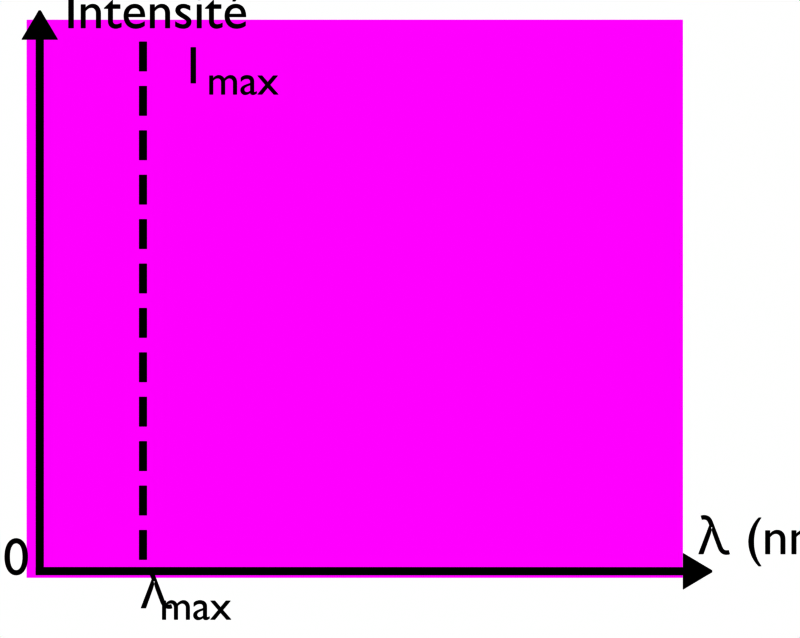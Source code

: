 # Source: corps_chaud.blend  (saved by Blender 4.2.66; exported with 4.5.12 LTS)
import bpy
from mathutils import Matrix  # noqa: F401  (used for matrix-valued properties, if any)

bpy.ops.wm.read_factory_settings(use_empty=True)
scene = bpy.context.scene
scene.name = 'Scene'

# ---- collections
col_collection = bpy.data.collections.new('Collection'); scene.collection.children.link(col_collection)
col_flux_lumineux = bpy.data.collections.new('Flux lumineux'); scene.collection.children.link(col_flux_lumineux)
col_corps_chaud_t_variable = bpy.data.collections.new('Corps chaud T variable'); scene.collection.children.link(col_corps_chaud_t_variable)
col_lumiere = bpy.data.collections.new('Lumiere'); col_corps_chaud_t_variable.children.link(col_lumiere)
col_temperature = bpy.data.collections.new('Temperature'); col_corps_chaud_t_variable.children.link(col_temperature)
col_corps_chaud_3000_k = bpy.data.collections.new('Corps chaud 3000 K'); scene.collection.children.link(col_corps_chaud_3000_k)

# ---- images (referenced by path relative to the original .blend; pixels are not part of the script)
import os
ASSET_DIR = os.environ.get("B2B_ASSET_DIR", "")  # directory of the original .blend (textures are referenced by path, not embedded)
HERE = os.path.dirname(os.path.abspath(__file__))  # packed textures are extracted next to this script under _unpacked/

def load_image(name, relpath, width, height, colorspace="sRGB"):
    """Load a texture the original file referenced (path relative to the .blend, or extracted next to this script)."""
    p = next((c for c in (os.path.join(HERE, relpath), os.path.join(ASSET_DIR, relpath)) if relpath and os.path.exists(c)), "")
    if p:
        img = bpy.data.images.load(p, check_existing=True)
        img.name = name
    else:  # same state as the original file: an image datablock whose file is absent (Cycles renders it pink)
        img = bpy.data.images.new(name, width, height)
        img.source = "FILE"
        img.filepath = "//" + (relpath or name)
    img.colorspace_settings.name = colorspace
    return img
img_luminance_corps_chaud_png_001 = load_image('luminance_corps_chaud.png.001', 'luminance_corps_chaud.png', 1024, 1024, 'sRGB')
img_luminance_corps_chaud_t3000_png = load_image('luminance_corps_chaud_T3000.png', 'luminance_corps_chaud_T3000.png', 1024, 1024, 'sRGB')

# ---- materials (node trees are filled in below, after node groups)
mat_ligne = bpy.data.materials.new('Ligne')
mat_ligne.alpha_threshold = 0.0
mat_ligne.use_transparent_shadow = False
mat_ligne.line_color = (0.0, 0.0, 0.0, 1.0)
mat_blanc = bpy.data.materials.new('Blanc')
mat_blanc.alpha_threshold = 0.0
mat_blanc.use_transparent_shadow = False
mat_blanc.line_color = (0.0, 0.0, 0.0, 1.0)
mat_flux = bpy.data.materials.new('Flux')
mat_flux.surface_render_method = 'BLENDED'
mat_flux.blend_method = 'BLEND'
mat_flux.alpha_threshold = 0.0
mat_flux.use_transparency_overlap = False
mat_flux.show_transparent_back = False
mat_flux.line_color = (0.0, 0.0, 0.0, 1.0)
mat_arc_en_ciel = bpy.data.materials.new('Arc-en-ciel')
mat_flux_001 = bpy.data.materials.new('Flux.001')
mat_flux_001.surface_render_method = 'BLENDED'
mat_flux_001.blend_method = 'BLEND'
mat_flux_001.alpha_threshold = 0.0
mat_flux_001.use_transparency_overlap = False
mat_flux_001.show_transparent_back = False
mat_flux_001.line_color = (0.0, 0.0, 0.0, 1.0)

# ---- material node trees
mat_ligne.use_nodes = True; mat_ligne.node_tree.nodes.clear()
_N = mat_ligne.node_tree.nodes; _L = mat_ligne.node_tree.links
n0 = _N.new('ShaderNodeOutputMaterial'); n0.name = 'Material Output'; n0.location = (300, 300)
n1 = _N.new('ShaderNodeEmission'); n1.name = 'Emission'; n1.location = (92, 290)
n1.inputs[0].default_value = (0.0, 0.0, 0.0, 1.0)
_L.new(n1.outputs[0], n0.inputs[0])
n0.is_active_output = True
mat_blanc.use_nodes = True; mat_blanc.node_tree.nodes.clear()
_N = mat_blanc.node_tree.nodes; _L = mat_blanc.node_tree.links
n0 = _N.new('ShaderNodeOutputMaterial'); n0.name = 'Material Output'; n0.location = (300, 300)
n1 = _N.new('ShaderNodeEmission'); n1.name = 'Emission'; n1.location = (10, 300)
n1.inputs[0].default_value = (1.0, 1.0, 0.9999, 1.0)
_L.new(n1.outputs[0], n0.inputs[0])
n0.is_active_output = True
mat_flux.use_nodes = True; mat_flux.node_tree.nodes.clear()
_N = mat_flux.node_tree.nodes; _L = mat_flux.node_tree.links
n0 = _N.new('ShaderNodeTexCoord'); n0.name = 'Texture Coordinate'; n0.location = (-497, 387)
n1 = _N.new('ShaderNodeMapping'); n1.name = 'Mapping'; n1.location = (-300, 363)
n1.width = 240
n2 = _N.new('ShaderNodeTexImage'); n2.name = 'Image Texture'; n2.location = (-10, 323)
n2.image = img_luminance_corps_chaud_png_001
n3 = _N.new('ShaderNodeBsdfTransparent'); n3.name = 'Transparent BSDF'; n3.location = (284, 256)
n4 = _N.new('ShaderNodeOutputMaterial'); n4.name = 'Material Output'; n4.location = (681, 263)
n4.target = 'CYCLES'
n5 = _N.new('ShaderNodeMixShader'); n5.name = 'Mix Shader'; n5.location = (475, 327)
n6 = _N.new('ShaderNodeEmission'); n6.name = 'Emission'; n6.location = (282, 167)
n7 = _N.new('ShaderNodeOutputMaterial'); n7.name = 'Material Output.001'; n7.location = (681, 43)
n7.target = 'EEVEE'
n8 = _N.new('ShaderNodeMixShader'); n8.name = 'Mix Shader.001'; n8.location = (681, -177)
n8.label = 'Disable Shadow'
n8.hide = True
n9 = _N.new('ShaderNodeLightPath'); n9.name = 'Light Path'; n9.location = (681, -142)
n9.hide = True
n10 = _N.new('ShaderNodeBsdfTransparent'); n10.name = 'Transparent BSDF.001'; n10.location = (681, -212)
n10.hide = True
_L.new(n1.outputs[0], n2.inputs[0])
_L.new(n0.outputs[2], n1.inputs[0])
_L.new(n2.outputs[0], n6.inputs[0])
_L.new(n5.outputs[0], n4.inputs[0])
_L.new(n6.outputs[0], n5.inputs[2])
_L.new(n3.outputs[0], n5.inputs[1])
_L.new(n2.outputs[1], n5.inputs[0])
_L.new(n5.outputs[0], n8.inputs[1])
_L.new(n8.outputs[0], n7.inputs[0])
_L.new(n9.outputs[1], n8.inputs[0])
_L.new(n10.outputs[0], n8.inputs[2])
n4.is_active_output = True
mat_arc_en_ciel.use_nodes = True; mat_arc_en_ciel.node_tree.nodes.clear()
_N = mat_arc_en_ciel.node_tree.nodes; _L = mat_arc_en_ciel.node_tree.links
n0 = _N.new('ShaderNodeOutputMaterial'); n0.name = 'Material Output'; n0.location = (502, 282)
n1 = _N.new('ShaderNodeValToRGB'); n1.name = 'Color Ramp'; n1.location = (-150, 262)
n1.color_ramp.interpolation = 'B_SPLINE'
while len(n1.color_ramp.elements) > 1: n1.color_ramp.elements.remove(n1.color_ramp.elements[-1])
n1.color_ramp.elements[0].position = 0.08182; n1.color_ramp.elements[0].color = (0.6281, 0.02242, 0.002504, 1.0)
_e = n1.color_ramp.elements.new(0.2); _e.color = (1.0, 0.04888, 0.008877, 1.0)
_e = n1.color_ramp.elements.new(0.4); _e.color = (0.9017, 0.7851, 0.01729, 1.0)
_e = n1.color_ramp.elements.new(0.6); _e.color = (0.01888, 0.8812, 0.1281, 1.0)
_e = n1.color_ramp.elements.new(0.8); _e.color = (0.008662, 0.1677, 0.7891, 1.0)
_e = n1.color_ramp.elements.new(0.9409); _e.color = (0.1501, 0.007499, 0.7089, 1.0)
n2 = _N.new('ShaderNodeTexCoord'); n2.name = 'Texture Coordinate'; n2.location = (-719, 262)
n3 = _N.new('ShaderNodeMapping'); n3.name = 'Mapping'; n3.location = (-526, 262)
n4 = _N.new('ShaderNodeSeparateXYZ'); n4.name = 'Separate XYZ'; n4.location = (-334, 262)
n5 = _N.new('ShaderNodeEmission'); n5.name = 'Emission'; n5.location = (122, 262)
n6 = _N.new('ShaderNodeMixShader'); n6.name = 'Mix Shader'; n6.location = (318, 372)
n7 = _N.new('ShaderNodeBsdfTransparent'); n7.name = 'Transparent BSDF'; n7.location = (120, 371)
_L.new(n2.outputs[0], n3.inputs[0])
_L.new(n4.outputs[0], n1.inputs[0])
_L.new(n3.outputs[0], n4.inputs[0])
_L.new(n1.outputs[0], n5.inputs[0])
_L.new(n5.outputs[0], n6.inputs[1])
_L.new(n6.outputs[0], n0.inputs[0])
_L.new(n7.outputs[0], n6.inputs[2])
n0.is_active_output = True
mat_flux_001.use_nodes = True; mat_flux_001.node_tree.nodes.clear()
_N = mat_flux_001.node_tree.nodes; _L = mat_flux_001.node_tree.links
n0 = _N.new('ShaderNodeTexCoord'); n0.name = 'Texture Coordinate'; n0.location = (-497, 387)
n1 = _N.new('ShaderNodeMapping'); n1.name = 'Mapping'; n1.location = (-300, 363)
n1.width = 240
n2 = _N.new('ShaderNodeTexImage'); n2.name = 'Image Texture'; n2.location = (-10, 323)
n2.image = img_luminance_corps_chaud_t3000_png
n3 = _N.new('ShaderNodeBsdfTransparent'); n3.name = 'Transparent BSDF'; n3.location = (284, 256)
n4 = _N.new('ShaderNodeOutputMaterial'); n4.name = 'Material Output'; n4.location = (681, 263)
n4.target = 'CYCLES'
n5 = _N.new('ShaderNodeMixShader'); n5.name = 'Mix Shader'; n5.location = (475, 327)
n6 = _N.new('ShaderNodeEmission'); n6.name = 'Emission'; n6.location = (282, 167)
n7 = _N.new('ShaderNodeOutputMaterial'); n7.name = 'Material Output.001'; n7.location = (681, 43)
n7.target = 'EEVEE'
n8 = _N.new('ShaderNodeMixShader'); n8.name = 'Mix Shader.001'; n8.location = (681, -177)
n8.label = 'Disable Shadow'
n8.hide = True
n9 = _N.new('ShaderNodeLightPath'); n9.name = 'Light Path'; n9.location = (681, -142)
n9.hide = True
n10 = _N.new('ShaderNodeBsdfTransparent'); n10.name = 'Transparent BSDF.001'; n10.location = (681, -212)
n10.hide = True
_L.new(n1.outputs[0], n2.inputs[0])
_L.new(n0.outputs[2], n1.inputs[0])
_L.new(n2.outputs[0], n6.inputs[0])
_L.new(n5.outputs[0], n4.inputs[0])
_L.new(n6.outputs[0], n5.inputs[2])
_L.new(n3.outputs[0], n5.inputs[1])
_L.new(n2.outputs[1], n5.inputs[0])
_L.new(n5.outputs[0], n8.inputs[1])
_L.new(n8.outputs[0], n7.inputs[0])
_L.new(n9.outputs[1], n8.inputs[0])
_L.new(n10.outputs[0], n8.inputs[2])
n4.is_active_output = True

# ---- world
world_world = bpy.data.worlds.new('World'); scene.world = world_world
world_world.use_nodes = True; world_world.node_tree.nodes.clear()
_N = world_world.node_tree.nodes; _L = world_world.node_tree.links
n0 = _N.new('ShaderNodeOutputWorld'); n0.name = 'World Output'; n0.location = (300, 300)
n1 = _N.new('ShaderNodeBackground'); n1.name = 'Background'; n1.location = (10, 300)
n1.inputs[0].default_value = (0.05088, 0.05088, 0.05088, 1.0)
_L.new(n1.outputs[0], n0.inputs[0])
n0.is_active_output = True
world_world.color = (0.05088, 0.05088, 0.05088)
world_world.use_sun_shadow = False
world_world.sun_shadow_jitter_overblur = 0.0

# ---- cameras
cam_camera_001 = bpy.data.cameras.new('Camera.001')
cam_camera_001.type = 'ORTHO'
cam_camera_001.clip_end = 100.0
cam_camera_001.ortho_scale = 2.8

# ---- lights
light_sun = bpy.data.lights.new('Sun', 'SUN')
light_sun.transmission_factor = 0.0
light_sun.energy = 1.0

# ---- meshes
me_plane_008 = bpy.data.meshes.new('Plane.008')
me_plane_008.from_pydata([(-0.02377, -1.63, 0.0), (0.02377, -1.63, 0.0), (-0.02377, 2.303, 0.0), (0.02377, 2.303, 0.0), (0.02377, 2.449, 0.0), (-0.02377, 2.449, 0.0), (-0.02377, 2.301, 0.0), (0.02377, 2.301, 0.0), (-0.1098, 2.303, 0.0), (0.1098, 2.303, 0.0), (0.1098, 2.305, 0.0), (-0.1098, 2.305, 0.0), (0.006075, 2.48, 0.0), (-0.006075, 2.48, 0.0), (-0.01531, 2.464, 0.0), (0.01531, 2.464, 0.0), (-0.02377, 2.308, 0.0), (0.02377, 2.308, 0.0), (-0.1098, 2.304, 0.0), (0.1098, 2.304, 0.0)], [], [(6, 7, 3, 2), (16, 17, 4, 5), (0, 1, 7, 6), (17, 3, 9, 19), (16, 5, 11, 18), (14, 15, 12, 13), (5, 4, 15, 14), (2, 16, 18, 8), (4, 17, 19, 10), (2, 3, 17, 16)])
_uv = me_plane_008.uv_layers.new(name='UVMap')
_uv.uv.foreach_set('vector', [0.0, 0.4996, 1.0, 0.4996, 1.0, 0.5, 0.0, 0.5, 0.0, 0.5004, 1.0, 0.5004, 1.0, 0.5115, 0.0, 0.5115, 0.0, 0.1446, 1.0, 0.1446, 1.0, 0.4996, 0.0, 0.4996, 1.0, 0.5004, 1.0, 0.5, 1.0, 0.5, 1.0, 0.5058, 0.0, 0.5004, 0.0, 0.5115, 0.0, 0.5115, 0.0, 0.5058, 0.04961, 0.5123, 0.9901, 0.5122, 1.0, 0.5123, 0.0, 0.5122, 0.0, 0.5115, 1.0, 0.5115, 0.9901, 0.5122, 0.04961, 0.5123, 0.0, 0.5, 0.0, 0.5004, 0.0, 0.5058, 0.0, 0.5, 1.0, 0.5115, 1.0, 0.5004, 1.0, 0.5058, 1.0, 0.5115, 0.0, 0.5, 1.0, 0.5, 1.0, 0.5004, 0.0, 0.5004])
me_plane_008.materials.append(mat_ligne)
me_plane_008.use_remesh_fix_poles = True
me_plane_008.use_remesh_preserve_attributes = False
me_plane_008.update()
me_plane_007 = bpy.data.meshes.new('Plane.007')
me_plane_007.from_pydata([(-0.03686, -1.264, 0.0), (0.01068, -1.264, 0.0), (-0.03686, 1.96, 0.0), (0.01068, 1.96, 0.0), (0.01068, 2.106, 0.0), (-0.03686, 2.106, 0.0), (-0.03686, 1.958, 0.0), (0.01068, 1.958, 0.0), (-0.1229, 1.96, 0.0), (0.09668, 1.96, 0.0), (0.09668, 1.962, 0.0), (-0.1229, 1.962, 0.0), (-0.007012, 2.137, 0.0), (-0.01916, 2.137, 0.0), (-0.02839, 2.121, 0.0), (0.002219, 2.121, 0.0), (-0.03686, 1.965, 0.0), (0.01068, 1.965, 0.0), (-0.1229, 1.961, 0.0), (0.09668, 1.961, 0.0)], [], [(6, 7, 3, 2), (16, 17, 4, 5), (0, 1, 7, 6), (17, 3, 9, 19), (16, 5, 11, 18), (14, 15, 12, 13), (5, 4, 15, 14), (2, 16, 18, 8), (4, 17, 19, 10), (2, 3, 17, 16)])
_uv = me_plane_007.uv_layers.new(name='UVMap')
_uv.uv.foreach_set('vector', [0.0, 0.4996, 1.0, 0.4996, 1.0, 0.5, 0.0, 0.5, 0.0, 0.5004, 1.0, 0.5004, 1.0, 0.5115, 0.0, 0.5115, 0.0, 0.1446, 1.0, 0.1446, 1.0, 0.4996, 0.0, 0.4996, 1.0, 0.5004, 1.0, 0.5, 1.0, 0.5, 1.0, 0.5058, 0.0, 0.5004, 0.0, 0.5115, 0.0, 0.5115, 0.0, 0.5058, 0.04961, 0.5123, 0.9901, 0.5122, 1.0, 0.5123, 0.0, 0.5122, 0.0, 0.5115, 1.0, 0.5115, 0.9901, 0.5122, 0.04961, 0.5123, 0.0, 0.5, 0.0, 0.5004, 0.0, 0.5058, 0.0, 0.5, 1.0, 0.5115, 1.0, 0.5004, 1.0, 0.5058, 1.0, 0.5115, 0.0, 0.5, 1.0, 0.5, 1.0, 0.5004, 0.0, 0.5004])
me_plane_007.materials.append(mat_ligne)
me_plane_007.use_remesh_fix_poles = True
me_plane_007.use_remesh_preserve_attributes = False
me_plane_007.update()
me_plane_001 = bpy.data.meshes.new('Plane.001')
me_plane_001.from_pydata([(-1.0, -1.0, 0.0), (1.0, -1.0, 0.0), (-1.0, 1.0, 0.0), (1.0, 1.0, 0.0)], [], [(0, 1, 3, 2)])
_uv = me_plane_001.uv_layers.new(name='UVMap')
_uv.uv.foreach_set('vector', [0.0, 0.0, 1.0, 0.0, 1.0, 1.0, 0.0, 1.0])
me_plane_001.materials.append(mat_blanc)
me_plane_001.update()
me_plane_004 = bpy.data.meshes.new('Plane.004')
me_plane_004.from_pydata([(-1.0, -1.0, 0.0), (1.0, -1.0, 0.0), (-1.0, 1.0, 0.0), (1.0, 1.0, 0.0)], [], [(0, 1, 3, 2)])
_uv = me_plane_004.uv_layers.new(name='UVMap')
_uv.uv.foreach_set('vector', [0.1276, 0.1264, 0.8985, 0.1264, 0.8985, 0.8731, 0.1276, 0.8731])
me_plane_004.materials.append(mat_flux)
me_plane_004.use_remesh_fix_poles = True
me_plane_004.use_remesh_preserve_attributes = False
me_plane_004.update()
me_plane_009 = bpy.data.meshes.new('Plane.009')
me_plane_009.from_pydata([(-0.03686, -1.264, 0.0), (0.01068, -1.264, 0.0), (-0.03686, -1.132, 0.0), (0.01068, -1.132, 0.0)], [], [(0, 1, 3, 2)])
_uv = me_plane_009.uv_layers.new(name='UVMap')
_uv.uv.foreach_set('vector', [0.0, 0.1446, 1.0, 0.1446, 1.0, 0.159, 0.0, 0.1591])
me_plane_009.materials.append(mat_ligne)
me_plane_009.use_remesh_fix_poles = True
me_plane_009.use_remesh_preserve_attributes = False
me_plane_009.update()
me_plane_005 = bpy.data.meshes.new('Plane.005')
me_plane_005.from_pydata([(-1.0, -0.9743, 0.0), (1.0, -0.9743, 0.0), (-1.0, 0.9053, 0.0), (1.0, 0.9053, 0.0)], [], [(0, 1, 3, 2)])
_uv = me_plane_005.uv_layers.new(name='UVMap')
_uv.uv.foreach_set('vector', [0.0, 0.0, 1.0, 0.0, 1.0, 1.0, 0.0, 1.0])
me_plane_005.materials.append(mat_arc_en_ciel)
me_plane_005.update()
me_plane_002 = bpy.data.meshes.new('Plane.002')
me_plane_002.from_pydata([(-1.0, -1.0, 0.0), (1.0, -1.0, 0.0), (-1.0, 1.0, 0.0), (1.0, 1.0, 0.0)], [], [(0, 1, 3, 2)])
_uv = me_plane_002.uv_layers.new(name='UVMap')
_uv.uv.foreach_set('vector', [0.1281, 0.1493, 0.8996, 0.1493, 0.8996, 0.8778, 0.1281, 0.8778])
me_plane_002.materials.append(mat_flux_001)
me_plane_002.use_remesh_fix_poles = True
me_plane_002.use_remesh_preserve_attributes = False
me_plane_002.update()
me_plane_006 = bpy.data.meshes.new('Plane.006')
me_plane_006.from_pydata([(-0.01305, -0.08901, -2.425e-08), (0.01399, -0.08901, -2.425e-08), (-0.01305, 0.0146, -2.425e-08), (0.01399, 0.0146, -2.425e-08)], [], [(0, 1, 3, 2)])
_uv = me_plane_006.uv_layers.new(name='UVMap')
_uv.uv.foreach_set('vector', [0.0, 0.0, 1.0, 0.0, 1.0, 1.0, 0.0, 1.0])
me_plane_006.materials.append(mat_ligne)
me_plane_006.update()

# ---- curves / text
txt_text_010 = bpy.data.curves.new('Text.010', 'FONT')
txt_text_010.dimensions = '2D'
txt_text_010.body = 'Intensité'
txt_text_010.materials.append(mat_ligne)
txt_text_009 = bpy.data.curves.new('Text.009', 'FONT')
txt_text_009.dimensions = '2D'
txt_text_009.body = 'λ (nm)'
txt_text_009.materials.append(mat_ligne)
txt_text_016 = bpy.data.curves.new('Text.016', 'FONT')
txt_text_016.dimensions = '2D'
txt_text_016.body = '0'
txt_text_016.materials.append(mat_ligne)
txt_text_008 = bpy.data.curves.new('Text.008', 'FONT')
txt_text_008.dimensions = '2D'
txt_text_008.body = '0      500   1000  1500  2000  2500  3000  3500  4000'
txt_text_008.materials.append(mat_ligne)
txt_text_008.space_character = 0.999
txt_text_008.offset_x = -2.34
txt_text_008.offset_y = -8.959
txt_text_005 = bpy.data.curves.new('Text.005', 'FONT')
txt_text_005.dimensions = '2D'
txt_text_005.body = 'IR'
txt_text_005.materials.append(mat_ligne)
txt_text_007 = bpy.data.curves.new('Text.007', 'FONT')
txt_text_007.dimensions = '2D'
txt_text_007.body = 'UV'
txt_text_007.materials.append(mat_ligne)
txt_text_001 = bpy.data.curves.new('Text.001', 'FONT')
txt_text_001.dimensions = '2D'
txt_text_001.body = 'T = 1000 K'
txt_text_001.materials.append(mat_ligne)
txt_text_001.space_character = 0.999
txt_text_002 = bpy.data.curves.new('Text.002', 'FONT')
txt_text_002.dimensions = '2D'
txt_text_002.body = 'T = 3000 K'
txt_text_002.materials.append(mat_ligne)
txt_text_002.space_character = 0.999
txt_text_003 = bpy.data.curves.new('Text.003', 'FONT')
txt_text_003.dimensions = '2D'
txt_text_003.body = 'T = 4000 K'
txt_text_003.materials.append(mat_ligne)
txt_text_003.space_character = 0.999
txt_text_004 = bpy.data.curves.new('Text.004', 'FONT')
txt_text_004.dimensions = '2D'
txt_text_004.body = 'T = 5000 K'
txt_text_004.materials.append(mat_ligne)
txt_text_004.space_character = 0.999
txt_text_012 = bpy.data.curves.new('Text.012', 'FONT')
txt_text_012.dimensions = '2D'
txt_text_012.body = 'max'
txt_text_012.materials.append(mat_ligne)
txt_text_011 = bpy.data.curves.new('Text.011', 'FONT')
txt_text_011.dimensions = '2D'
txt_text_011.body = 'λ'
txt_text_011.materials.append(mat_ligne)
txt_text_013 = bpy.data.curves.new('Text.013', 'FONT')
txt_text_013.dimensions = '2D'
txt_text_013.body = 'I'
txt_text_013.materials.append(mat_ligne)
txt_text_015 = bpy.data.curves.new('Text.015', 'FONT')
txt_text_015.dimensions = '2D'
txt_text_015.body = 'max'
txt_text_015.materials.append(mat_ligne)

# ---- objects
ob_camera = bpy.data.objects.new('Camera', cam_camera_001)
ob_flux = bpy.data.objects.new('Flux', txt_text_010)
ob_axe_y = bpy.data.objects.new('Axe y', me_plane_008)
ob_axe_x = bpy.data.objects.new('Axe x', me_plane_007)
ob_longueur_d_onde = bpy.data.objects.new("Longueur d'onde", txt_text_009)
ob_fond = bpy.data.objects.new('Fond', me_plane_001)
ob_sun = bpy.data.objects.new('Sun', light_sun)
ob_longueur_d_onde_005 = bpy.data.objects.new("Longueur d'onde.005", txt_text_016)
ob_loi_corps_chaud = bpy.data.objects.new('Loi corps chaud', me_plane_004)
ob_valeur_x = bpy.data.objects.new('Valeur x', txt_text_008)
ob_axe_x_001 = bpy.data.objects.new('Axe x.001', me_plane_009)
ob_ir = bpy.data.objects.new('IR', txt_text_005)
ob_uv = bpy.data.objects.new('UV', txt_text_007)
ob_visible = bpy.data.objects.new('Visible', me_plane_005)
ob_axe_lambda_001 = bpy.data.objects.new('Axe lambda.001', txt_text_001)
ob_axe_lambda_002 = bpy.data.objects.new('Axe lambda.002', txt_text_002)
ob_axe_lambda_003 = bpy.data.objects.new('Axe lambda.003', txt_text_003)
ob_axe_lambda_004 = bpy.data.objects.new('Axe lambda.004', txt_text_004)
ob_loi_corps_chaud_001 = bpy.data.objects.new('Loi corps chaud.001', me_plane_002)
ob_longueur_d_onde_002 = bpy.data.objects.new("Longueur d'onde.002", txt_text_012)
ob_longueur_d_onde_001 = bpy.data.objects.new("Longueur d'onde.001", txt_text_011)
ob_longueur_d_onde_003 = bpy.data.objects.new("Longueur d'onde.003", txt_text_013)
ob_longueur_d_onde_004 = bpy.data.objects.new("Longueur d'onde.004", txt_text_015)
ob_plane_001 = bpy.data.objects.new('Plane.001', me_plane_006)

# ---- transforms, parenting, visibility, modifiers, constraints
ob_camera.location = (0.1584, -0.01881, 5.528)
ob_camera.rotation_euler = (6.283, -0.0, 0.0)
ob_camera.lock_rotations_4d = False
ob_camera.empty_display_type = 'ARROWS'
ob_camera.color = (0.0, 0.0, 0.0, 0.0)
ob_camera.display_type = 'WIRE'
ob_camera.lineart.crease_threshold = 0.0
ob_flux.location = (-1.016, 0.9982, 0.1142)
ob_flux.scale = (0.1845, 0.1845, 0.1845)
ob_axe_y.location = (-0.1777, -0.9025, 0.04927)
ob_axe_y.rotation_euler = (0.0, -0.0, -1.571)
ob_axe_y.scale = (0.576, 0.576, 0.576)
ob_axe_x.location = (-1.095, -0.1708, 0.04927)
ob_axe_x.scale = (0.576, 0.576, 0.576)
ob_longueur_d_onde.location = (1.198, -0.8428, 0.1142)
ob_longueur_d_onde.scale = (0.1845, 0.1845, 0.1845)
ob_fond.location = (0.1035, -0.02279, -0.02231)
ob_fond.scale = (1.929, 1.929, 1.929)
ob_sun.location = (0.0, 0.0, 0.0)
ob_longueur_d_onde_005.location = (-1.231, -0.9149, 0.1142)
ob_longueur_d_onde_005.scale = (0.1845, 0.1845, 0.1845)
ob_loi_corps_chaud.location = (0.0, 0.03061, 0.0)
ob_loi_corps_chaud.scale = (1.148, 1.0, 1.0)
ob_loi_corps_chaud.visible_shadow = False
ob_valeur_x.location = (-0.85, 0.0912, 0.6053)
ob_valeur_x.scale = (0.1284, 0.1284, 0.1284)
ob_axe_x_001.location = (-1.095, -0.2517, 0.04927)
ob_axe_x_001.scale = (0.576, 0.576, 0.576)
_m = ob_axe_x_001.modifiers.new('Array', 'ARRAY')
_m.count = 9
_m.relative_offset_displace = (9.38, 0.0, 0.0)
ob_ir.location = (-0.5078, 0.7137, 0.1142)
ob_ir.scale = (0.1845, 0.1845, 0.1845)
ob_uv.location = (-1.082, 0.7137, 0.1142)
ob_uv.scale = (0.1845, 0.1845, 0.1845)
ob_visible.location = (-0.7699, -1.959e-09, -0.007558)
ob_visible.rotation_euler = (0.0, -0.0, 3.142)
ob_visible.scale = (0.1364, 1.0, 1.0)
ob_visible.visible_shadow = False
ob_axe_lambda_001.location = (0.5336, 0.9101, 0.6053)
ob_axe_lambda_001.scale = (0.1311, 0.1311, 0.1311)
ob_axe_lambda_002.location = (0.5336, 0.8222, 0.6053)
ob_axe_lambda_002.scale = (0.1311, 0.1311, 0.1311)
ob_axe_lambda_003.location = (0.5336, 0.7372, 0.6053)
ob_axe_lambda_003.scale = (0.1311, 0.1311, 0.1311)
ob_axe_lambda_004.location = (0.5336, 0.6427, 0.6053)
ob_axe_lambda_004.scale = (0.1311, 0.1311, 0.1311)
ob_loi_corps_chaud_001.location = (0.0, 0.05107, 0.0)
ob_loi_corps_chaud_001.scale = (1.148, 0.9761, 1.0)
ob_loi_corps_chaud_001.visible_shadow = False
ob_longueur_d_onde_002.location = (-0.6826, -1.072, 0.1142)
ob_longueur_d_onde_002.scale = (0.1476, 0.1476, 0.1476)
ob_longueur_d_onde_001.location = (-0.7534, -1.032, 0.1142)
ob_longueur_d_onde_001.scale = (0.1845, 0.1845, 0.1845)
ob_longueur_d_onde_003.location = (-0.5882, 0.8053, 0.1142)
ob_longueur_d_onde_003.scale = (0.1845, 0.1845, 0.1845)
ob_longueur_d_onde_004.location = (-0.5175, 0.7659, 0.1142)
ob_longueur_d_onde_004.scale = (0.1476, 0.1476, 0.1476)
ob_plane_001.location = (-0.7416, 0.9363, 0.05788)
_m = ob_plane_001.modifiers.new('Array', 'ARRAY')
_m.count = 12
_m.relative_offset_displace = (0.0, -1.5, 0.0)

# ---- collection membership
col_collection.objects.link(ob_camera)
col_flux_lumineux.objects.link(ob_flux)
col_flux_lumineux.objects.link(ob_axe_y)
col_flux_lumineux.objects.link(ob_axe_x)
col_flux_lumineux.objects.link(ob_longueur_d_onde)
col_flux_lumineux.objects.link(ob_fond)
col_flux_lumineux.objects.link(ob_sun)
col_flux_lumineux.objects.link(ob_longueur_d_onde_005)
col_corps_chaud_t_variable.objects.link(ob_loi_corps_chaud)
col_corps_chaud_t_variable.objects.link(ob_valeur_x)
col_corps_chaud_t_variable.objects.link(ob_axe_x_001)
col_lumiere.objects.link(ob_ir)
col_lumiere.objects.link(ob_uv)
col_lumiere.objects.link(ob_visible)
col_temperature.objects.link(ob_axe_lambda_001)
col_temperature.objects.link(ob_axe_lambda_002)
col_temperature.objects.link(ob_axe_lambda_003)
col_temperature.objects.link(ob_axe_lambda_004)
col_corps_chaud_3000_k.objects.link(ob_loi_corps_chaud_001)
col_corps_chaud_3000_k.objects.link(ob_longueur_d_onde_002)
col_corps_chaud_3000_k.objects.link(ob_longueur_d_onde_001)
col_corps_chaud_3000_k.objects.link(ob_longueur_d_onde_003)
col_corps_chaud_3000_k.objects.link(ob_longueur_d_onde_004)
col_corps_chaud_3000_k.objects.link(ob_plane_001)
def _layer_coll(name, lc=None):
    lc = lc or bpy.context.view_layer.layer_collection
    for c in lc.children:
        if c.name == name: return c
        r = _layer_coll(name, c)
        if r: return r
_layer_coll('Corps chaud T variable').exclude = True
_layer_coll('Lumiere').exclude = True
_layer_coll('Temperature').exclude = True

# ---- scene / render settings (as saved in the file)
scene.camera = ob_camera
scene.frame_start = 1; scene.frame_end = 6; scene.frame_set(6)
scene.render.engine = 'CYCLES'
scene.render.image_settings.compression = 100
scene.render.resolution_x = 1280
scene.render.resolution_y = 1020
scene.render.resolution_percentage = 50
scene.render.film_transparent = True
scene.cycles.shading_system = True
scene.cycles.sampling_pattern = 'TABULATED_SOBOL'
scene.cycles.adaptive_threshold = 0.1
scene.cycles.use_light_tree = False
scene.view_settings.view_transform = 'Raw'
bpy.context.view_layer.update()
